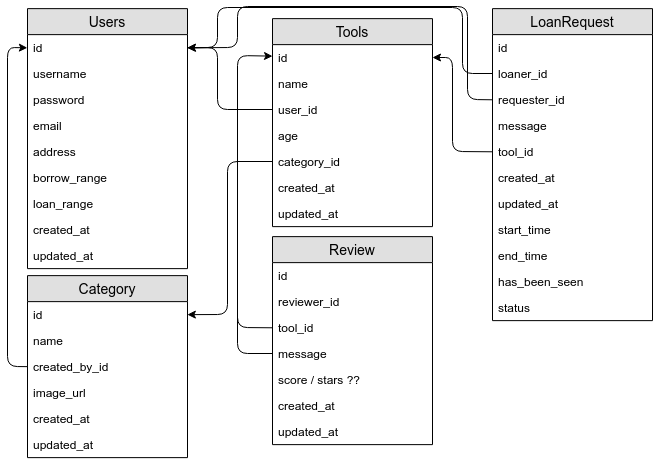

The diagram above was exported from draw.io. Its source (the exported page's mxGraphModel, read from the mxfile embedded in the PNG):
<mxGraphModel dx="797" dy="465" grid="1" gridSize="10" guides="1" tooltips="1" connect="1" arrows="1" fold="1" page="1" pageScale="1" pageWidth="850" pageHeight="1100" math="0" shadow="0">
  <root>
    <mxCell id="ANPPxd_JHxCO401_xon_-0" />
    <mxCell id="ANPPxd_JHxCO401_xon_-1" parent="ANPPxd_JHxCO401_xon_-0" />
    <mxCell id="q02ctdkrDwM0vocN0U6T-2" value="&#10;Users&#10;" style="swimlane;fontStyle=0;childLayout=stackLayout;horizontal=1;startSize=26;fillColor=#e0e0e0;horizontalStack=0;resizeParent=1;resizeParentMax=0;resizeLast=0;collapsible=1;marginBottom=0;swimlaneFillColor=#ffffff;align=center;fontSize=14;movable=1;resizable=1;rotatable=1;deletable=1;editable=1;connectable=1;" vertex="1" parent="ANPPxd_JHxCO401_xon_-1">
      <mxGeometry x="70" y="102.14285714285711" width="160" height="260" as="geometry">
        <mxRectangle x="30" y="67" width="70" height="26" as="alternateBounds" />
      </mxGeometry>
    </mxCell>
    <mxCell id="q02ctdkrDwM0vocN0U6T-3" value="id" style="text;strokeColor=none;fillColor=none;spacingLeft=4;spacingRight=4;overflow=hidden;rotatable=0;points=[[0,0.5],[1,0.5]];portConstraint=eastwest;fontSize=12;" vertex="1" parent="q02ctdkrDwM0vocN0U6T-2">
      <mxGeometry y="26" width="160" height="26" as="geometry" />
    </mxCell>
    <mxCell id="q02ctdkrDwM0vocN0U6T-4" value="username" style="text;strokeColor=none;fillColor=none;spacingLeft=4;spacingRight=4;overflow=hidden;rotatable=0;points=[[0,0.5],[1,0.5]];portConstraint=eastwest;fontSize=12;" vertex="1" parent="q02ctdkrDwM0vocN0U6T-2">
      <mxGeometry y="52" width="160" height="26" as="geometry" />
    </mxCell>
    <mxCell id="q02ctdkrDwM0vocN0U6T-5" value="password" style="text;strokeColor=none;fillColor=none;spacingLeft=4;spacingRight=4;overflow=hidden;rotatable=0;points=[[0,0.5],[1,0.5]];portConstraint=eastwest;fontSize=12;" vertex="1" parent="q02ctdkrDwM0vocN0U6T-2">
      <mxGeometry y="78" width="160" height="26" as="geometry" />
    </mxCell>
    <mxCell id="q02ctdkrDwM0vocN0U6T-6" value="email" style="text;strokeColor=none;fillColor=none;spacingLeft=4;spacingRight=4;overflow=hidden;rotatable=0;points=[[0,0.5],[1,0.5]];portConstraint=eastwest;fontSize=12;" vertex="1" parent="q02ctdkrDwM0vocN0U6T-2">
      <mxGeometry y="104" width="160" height="26" as="geometry" />
    </mxCell>
    <mxCell id="q02ctdkrDwM0vocN0U6T-7" value="address" style="text;strokeColor=none;fillColor=none;spacingLeft=4;spacingRight=4;overflow=hidden;rotatable=0;points=[[0,0.5],[1,0.5]];portConstraint=eastwest;fontSize=12;" vertex="1" parent="q02ctdkrDwM0vocN0U6T-2">
      <mxGeometry y="130" width="160" height="26" as="geometry" />
    </mxCell>
    <mxCell id="q02ctdkrDwM0vocN0U6T-8" value="borrow_range&#10;" style="text;strokeColor=none;fillColor=none;spacingLeft=4;spacingRight=4;overflow=hidden;rotatable=0;points=[[0,0.5],[1,0.5]];portConstraint=eastwest;fontSize=12;" vertex="1" parent="q02ctdkrDwM0vocN0U6T-2">
      <mxGeometry y="156" width="160" height="26" as="geometry" />
    </mxCell>
    <mxCell id="q02ctdkrDwM0vocN0U6T-9" value="loan_range&#10;" style="text;strokeColor=none;fillColor=none;spacingLeft=4;spacingRight=4;overflow=hidden;rotatable=0;points=[[0,0.5],[1,0.5]];portConstraint=eastwest;fontSize=12;" vertex="1" parent="q02ctdkrDwM0vocN0U6T-2">
      <mxGeometry y="182" width="160" height="26" as="geometry" />
    </mxCell>
    <mxCell id="5krpKCJh8naIb9GoBQQN-23" value="created_at&#10;" style="text;strokeColor=none;fillColor=none;spacingLeft=4;spacingRight=4;overflow=hidden;rotatable=0;points=[[0,0.5],[1,0.5]];portConstraint=eastwest;fontSize=12;" vertex="1" parent="q02ctdkrDwM0vocN0U6T-2">
      <mxGeometry y="208" width="160" height="26" as="geometry" />
    </mxCell>
    <mxCell id="5krpKCJh8naIb9GoBQQN-24" value="updated_at&#10;" style="text;strokeColor=none;fillColor=none;spacingLeft=4;spacingRight=4;overflow=hidden;rotatable=0;points=[[0,0.5],[1,0.5]];portConstraint=eastwest;fontSize=12;" vertex="1" parent="q02ctdkrDwM0vocN0U6T-2">
      <mxGeometry y="234" width="160" height="26" as="geometry" />
    </mxCell>
    <mxCell id="q02ctdkrDwM0vocN0U6T-10" value="Tools" style="swimlane;fontStyle=0;childLayout=stackLayout;horizontal=1;startSize=26;fillColor=#e0e0e0;horizontalStack=0;resizeParent=1;resizeParentMax=0;resizeLast=0;collapsible=1;marginBottom=0;swimlaneFillColor=#ffffff;align=center;fontSize=14;movable=1;resizable=1;rotatable=1;deletable=1;editable=1;connectable=1;" vertex="1" parent="ANPPxd_JHxCO401_xon_-1">
      <mxGeometry x="315" y="112.14285714285711" width="160" height="208" as="geometry">
        <mxRectangle x="30" y="67" width="70" height="26" as="alternateBounds" />
      </mxGeometry>
    </mxCell>
    <mxCell id="q02ctdkrDwM0vocN0U6T-11" value="id" style="text;strokeColor=none;fillColor=none;spacingLeft=4;spacingRight=4;overflow=hidden;rotatable=0;points=[[0,0.5],[1,0.5]];portConstraint=eastwest;fontSize=12;" vertex="1" parent="q02ctdkrDwM0vocN0U6T-10">
      <mxGeometry y="26" width="160" height="26" as="geometry" />
    </mxCell>
    <mxCell id="q02ctdkrDwM0vocN0U6T-12" value="name" style="text;strokeColor=none;fillColor=none;spacingLeft=4;spacingRight=4;overflow=hidden;rotatable=0;points=[[0,0.5],[1,0.5]];portConstraint=eastwest;fontSize=12;" vertex="1" parent="q02ctdkrDwM0vocN0U6T-10">
      <mxGeometry y="52" width="160" height="26" as="geometry" />
    </mxCell>
    <mxCell id="q02ctdkrDwM0vocN0U6T-13" value="user_id" style="text;strokeColor=none;fillColor=none;spacingLeft=4;spacingRight=4;overflow=hidden;rotatable=0;points=[[0,0.5],[1,0.5]];portConstraint=eastwest;fontSize=12;" vertex="1" parent="q02ctdkrDwM0vocN0U6T-10">
      <mxGeometry y="78" width="160" height="26" as="geometry" />
    </mxCell>
    <mxCell id="5krpKCJh8naIb9GoBQQN-2" value="age" style="text;strokeColor=none;fillColor=none;spacingLeft=4;spacingRight=4;overflow=hidden;rotatable=0;points=[[0,0.5],[1,0.5]];portConstraint=eastwest;fontSize=12;" vertex="1" parent="q02ctdkrDwM0vocN0U6T-10">
      <mxGeometry y="104" width="160" height="26" as="geometry" />
    </mxCell>
    <mxCell id="5krpKCJh8naIb9GoBQQN-3" value="category_id&#10;" style="text;strokeColor=none;fillColor=none;spacingLeft=4;spacingRight=4;overflow=hidden;rotatable=0;points=[[0,0.5],[1,0.5]];portConstraint=eastwest;fontSize=12;" vertex="1" parent="q02ctdkrDwM0vocN0U6T-10">
      <mxGeometry y="130" width="160" height="26" as="geometry" />
    </mxCell>
    <mxCell id="5krpKCJh8naIb9GoBQQN-25" value="created_at&#10;" style="text;strokeColor=none;fillColor=none;spacingLeft=4;spacingRight=4;overflow=hidden;rotatable=0;points=[[0,0.5],[1,0.5]];portConstraint=eastwest;fontSize=12;" vertex="1" parent="q02ctdkrDwM0vocN0U6T-10">
      <mxGeometry y="156" width="160" height="26" as="geometry" />
    </mxCell>
    <mxCell id="5krpKCJh8naIb9GoBQQN-26" value="updated_at&#10;" style="text;strokeColor=none;fillColor=none;spacingLeft=4;spacingRight=4;overflow=hidden;rotatable=0;points=[[0,0.5],[1,0.5]];portConstraint=eastwest;fontSize=12;" vertex="1" parent="q02ctdkrDwM0vocN0U6T-10">
      <mxGeometry y="182" width="160" height="26" as="geometry" />
    </mxCell>
    <mxCell id="q02ctdkrDwM0vocN0U6T-14" value="LoanRequest" style="swimlane;fontStyle=0;childLayout=stackLayout;horizontal=1;startSize=26;fillColor=#e0e0e0;horizontalStack=0;resizeParent=1;resizeParentMax=0;resizeLast=0;collapsible=1;marginBottom=0;swimlaneFillColor=#ffffff;align=center;fontSize=14;movable=1;resizable=1;rotatable=1;deletable=1;editable=1;connectable=1;" vertex="1" parent="ANPPxd_JHxCO401_xon_-1">
      <mxGeometry x="535" y="102.14285714285711" width="160" height="312" as="geometry">
        <mxRectangle x="470" y="311.1428571428571" width="70" height="26" as="alternateBounds" />
      </mxGeometry>
    </mxCell>
    <mxCell id="q02ctdkrDwM0vocN0U6T-15" value="id" style="text;strokeColor=none;fillColor=none;spacingLeft=4;spacingRight=4;overflow=hidden;rotatable=0;points=[[0,0.5],[1,0.5]];portConstraint=eastwest;fontSize=12;" vertex="1" parent="q02ctdkrDwM0vocN0U6T-14">
      <mxGeometry y="26" width="160" height="26" as="geometry" />
    </mxCell>
    <mxCell id="q02ctdkrDwM0vocN0U6T-16" value="loaner_id" style="text;strokeColor=none;fillColor=none;spacingLeft=4;spacingRight=4;overflow=hidden;rotatable=0;points=[[0,0.5],[1,0.5]];portConstraint=eastwest;fontSize=12;" vertex="1" parent="q02ctdkrDwM0vocN0U6T-14">
      <mxGeometry y="52" width="160" height="26" as="geometry" />
    </mxCell>
    <mxCell id="q02ctdkrDwM0vocN0U6T-17" value="requester_id" style="text;strokeColor=none;fillColor=none;spacingLeft=4;spacingRight=4;overflow=hidden;rotatable=0;points=[[0,0.5],[1,0.5]];portConstraint=eastwest;fontSize=12;" vertex="1" parent="q02ctdkrDwM0vocN0U6T-14">
      <mxGeometry y="78" width="160" height="26" as="geometry" />
    </mxCell>
    <mxCell id="q02ctdkrDwM0vocN0U6T-18" value="message" style="text;strokeColor=none;fillColor=none;spacingLeft=4;spacingRight=4;overflow=hidden;rotatable=0;points=[[0,0.5],[1,0.5]];portConstraint=eastwest;fontSize=12;" vertex="1" parent="q02ctdkrDwM0vocN0U6T-14">
      <mxGeometry y="104" width="160" height="26" as="geometry" />
    </mxCell>
    <mxCell id="q02ctdkrDwM0vocN0U6T-19" value="tool_id" style="text;strokeColor=none;fillColor=none;spacingLeft=4;spacingRight=4;overflow=hidden;rotatable=0;points=[[0,0.5],[1,0.5]];portConstraint=eastwest;fontSize=12;" vertex="1" parent="q02ctdkrDwM0vocN0U6T-14">
      <mxGeometry y="130" width="160" height="26" as="geometry" />
    </mxCell>
    <mxCell id="5krpKCJh8naIb9GoBQQN-0" value="created_at" style="text;strokeColor=none;fillColor=none;spacingLeft=4;spacingRight=4;overflow=hidden;rotatable=0;points=[[0,0.5],[1,0.5]];portConstraint=eastwest;fontSize=12;" vertex="1" parent="q02ctdkrDwM0vocN0U6T-14">
      <mxGeometry y="156" width="160" height="26" as="geometry" />
    </mxCell>
    <mxCell id="5krpKCJh8naIb9GoBQQN-1" value="updated_at" style="text;strokeColor=none;fillColor=none;spacingLeft=4;spacingRight=4;overflow=hidden;rotatable=0;points=[[0,0.5],[1,0.5]];portConstraint=eastwest;fontSize=12;" vertex="1" parent="q02ctdkrDwM0vocN0U6T-14">
      <mxGeometry y="182" width="160" height="26" as="geometry" />
    </mxCell>
    <mxCell id="5krpKCJh8naIb9GoBQQN-18" value="start_time" style="text;strokeColor=none;fillColor=none;spacingLeft=4;spacingRight=4;overflow=hidden;rotatable=0;points=[[0,0.5],[1,0.5]];portConstraint=eastwest;fontSize=12;" vertex="1" parent="q02ctdkrDwM0vocN0U6T-14">
      <mxGeometry y="208" width="160" height="26" as="geometry" />
    </mxCell>
    <mxCell id="5krpKCJh8naIb9GoBQQN-19" value="end_time" style="text;strokeColor=none;fillColor=none;spacingLeft=4;spacingRight=4;overflow=hidden;rotatable=0;points=[[0,0.5],[1,0.5]];portConstraint=eastwest;fontSize=12;" vertex="1" parent="q02ctdkrDwM0vocN0U6T-14">
      <mxGeometry y="234" width="160" height="26" as="geometry" />
    </mxCell>
    <mxCell id="5krpKCJh8naIb9GoBQQN-21" value="has_been_seen" style="text;strokeColor=none;fillColor=none;spacingLeft=4;spacingRight=4;overflow=hidden;rotatable=0;points=[[0,0.5],[1,0.5]];portConstraint=eastwest;fontSize=12;" vertex="1" parent="q02ctdkrDwM0vocN0U6T-14">
      <mxGeometry y="260" width="160" height="26" as="geometry" />
    </mxCell>
    <mxCell id="5krpKCJh8naIb9GoBQQN-22" value="status" style="text;strokeColor=none;fillColor=none;spacingLeft=4;spacingRight=4;overflow=hidden;rotatable=0;points=[[0,0.5],[1,0.5]];portConstraint=eastwest;fontSize=12;" vertex="1" parent="q02ctdkrDwM0vocN0U6T-14">
      <mxGeometry y="286" width="160" height="26" as="geometry" />
    </mxCell>
    <mxCell id="q02ctdkrDwM0vocN0U6T-21" value="Review" style="swimlane;fontStyle=0;childLayout=stackLayout;horizontal=1;startSize=26;fillColor=#e0e0e0;horizontalStack=0;resizeParent=1;resizeParentMax=0;resizeLast=0;collapsible=1;marginBottom=0;swimlaneFillColor=#ffffff;align=center;fontSize=14;movable=1;resizable=1;rotatable=1;deletable=1;editable=1;connectable=1;" vertex="1" parent="ANPPxd_JHxCO401_xon_-1">
      <mxGeometry x="315" y="330.1428571428571" width="160" height="208" as="geometry">
        <mxRectangle x="30" y="67" width="70" height="26" as="alternateBounds" />
      </mxGeometry>
    </mxCell>
    <mxCell id="q02ctdkrDwM0vocN0U6T-22" value="id" style="text;strokeColor=none;fillColor=none;spacingLeft=4;spacingRight=4;overflow=hidden;rotatable=0;points=[[0,0.5],[1,0.5]];portConstraint=eastwest;fontSize=12;" vertex="1" parent="q02ctdkrDwM0vocN0U6T-21">
      <mxGeometry y="26" width="160" height="26" as="geometry" />
    </mxCell>
    <mxCell id="q02ctdkrDwM0vocN0U6T-23" value="reviewer_id" style="text;strokeColor=none;fillColor=none;spacingLeft=4;spacingRight=4;overflow=hidden;rotatable=0;points=[[0,0.5],[1,0.5]];portConstraint=eastwest;fontSize=12;" vertex="1" parent="q02ctdkrDwM0vocN0U6T-21">
      <mxGeometry y="52" width="160" height="26" as="geometry" />
    </mxCell>
    <mxCell id="q02ctdkrDwM0vocN0U6T-24" value="tool_id" style="text;strokeColor=none;fillColor=none;spacingLeft=4;spacingRight=4;overflow=hidden;rotatable=0;points=[[0,0.5],[1,0.5]];portConstraint=eastwest;fontSize=12;" vertex="1" parent="q02ctdkrDwM0vocN0U6T-21">
      <mxGeometry y="78" width="160" height="26" as="geometry" />
    </mxCell>
    <mxCell id="q02ctdkrDwM0vocN0U6T-25" value="message" style="text;strokeColor=none;fillColor=none;spacingLeft=4;spacingRight=4;overflow=hidden;rotatable=0;points=[[0,0.5],[1,0.5]];portConstraint=eastwest;fontSize=12;" vertex="1" parent="q02ctdkrDwM0vocN0U6T-21">
      <mxGeometry y="104" width="160" height="26" as="geometry" />
    </mxCell>
    <mxCell id="q02ctdkrDwM0vocN0U6T-26" value="score / stars ??" style="text;strokeColor=none;fillColor=none;spacingLeft=4;spacingRight=4;overflow=hidden;rotatable=0;points=[[0,0.5],[1,0.5]];portConstraint=eastwest;fontSize=12;" vertex="1" parent="q02ctdkrDwM0vocN0U6T-21">
      <mxGeometry y="130" width="160" height="26" as="geometry" />
    </mxCell>
    <mxCell id="5krpKCJh8naIb9GoBQQN-16" value="created_at" style="text;strokeColor=none;fillColor=none;spacingLeft=4;spacingRight=4;overflow=hidden;rotatable=0;points=[[0,0.5],[1,0.5]];portConstraint=eastwest;fontSize=12;" vertex="1" parent="q02ctdkrDwM0vocN0U6T-21">
      <mxGeometry y="156" width="160" height="26" as="geometry" />
    </mxCell>
    <mxCell id="5krpKCJh8naIb9GoBQQN-17" value="updated_at" style="text;strokeColor=none;fillColor=none;spacingLeft=4;spacingRight=4;overflow=hidden;rotatable=0;points=[[0,0.5],[1,0.5]];portConstraint=eastwest;fontSize=12;" vertex="1" parent="q02ctdkrDwM0vocN0U6T-21">
      <mxGeometry y="182" width="160" height="26" as="geometry" />
    </mxCell>
    <mxCell id="q02ctdkrDwM0vocN0U6T-31" value="" style="endArrow=classic;html=1;exitX=0;exitY=0.5;exitDx=0;exitDy=0;entryX=1;entryY=0.5;entryDx=0;entryDy=0;" edge="1" source="q02ctdkrDwM0vocN0U6T-19" target="q02ctdkrDwM0vocN0U6T-11" parent="ANPPxd_JHxCO401_xon_-1">
      <mxGeometry width="50" height="50" relative="1" as="geometry">
        <mxPoint x="75" y="551" as="sourcePoint" />
        <mxPoint x="125" y="501" as="targetPoint" />
        <Array as="points">
          <mxPoint x="495" y="245" />
          <mxPoint x="495" y="151" />
        </Array>
      </mxGeometry>
    </mxCell>
    <mxCell id="q02ctdkrDwM0vocN0U6T-30" value="" style="endArrow=classic;html=1;exitX=0;exitY=0.5;exitDx=0;exitDy=0;entryX=1;entryY=0.5;entryDx=0;entryDy=0;" edge="1" source="q02ctdkrDwM0vocN0U6T-13" target="q02ctdkrDwM0vocN0U6T-3" parent="ANPPxd_JHxCO401_xon_-1">
      <mxGeometry width="50" height="50" relative="1" as="geometry">
        <mxPoint x="125" y="501" as="sourcePoint" />
        <mxPoint x="75" y="551" as="targetPoint" />
        <Array as="points">
          <mxPoint x="260" y="203" />
          <mxPoint x="260" y="141" />
        </Array>
      </mxGeometry>
    </mxCell>
    <mxCell id="q02ctdkrDwM0vocN0U6T-29" value="" style="endArrow=classic;html=1;exitX=0;exitY=0.5;exitDx=0;exitDy=0;entryX=1;entryY=0.5;entryDx=0;entryDy=0;" edge="1" source="q02ctdkrDwM0vocN0U6T-16" target="q02ctdkrDwM0vocN0U6T-3" parent="ANPPxd_JHxCO401_xon_-1">
      <mxGeometry width="50" height="50" relative="1" as="geometry">
        <mxPoint x="475" y="243.5" as="sourcePoint" />
        <mxPoint x="425" y="293.5" as="targetPoint" />
        <Array as="points">
          <mxPoint x="505" y="167" />
          <mxPoint x="505" y="101" />
          <mxPoint x="260" y="101" />
          <mxPoint x="260" y="141" />
        </Array>
      </mxGeometry>
    </mxCell>
    <mxCell id="_8W3j3eJz5i01s1AI4Pk-0" value="" style="endArrow=none;html=1;exitX=0;exitY=0.5;exitDx=0;exitDy=0;entryX=1;entryY=0.5;entryDx=0;entryDy=0;" edge="1" parent="ANPPxd_JHxCO401_xon_-1" source="q02ctdkrDwM0vocN0U6T-17" target="q02ctdkrDwM0vocN0U6T-3">
      <mxGeometry width="50" height="50" relative="1" as="geometry">
        <mxPoint x="70" y="550" as="sourcePoint" />
        <mxPoint x="440" y="100" as="targetPoint" />
        <Array as="points">
          <mxPoint x="510" y="193" />
          <mxPoint x="510" y="100" />
          <mxPoint x="280" y="100" />
          <mxPoint x="280" y="141" />
        </Array>
      </mxGeometry>
    </mxCell>
    <mxCell id="q02ctdkrDwM0vocN0U6T-27" value="" style="endArrow=classic;html=1;exitX=0;exitY=0.5;exitDx=0;exitDy=0;" edge="1" source="q02ctdkrDwM0vocN0U6T-24" target="q02ctdkrDwM0vocN0U6T-11" parent="ANPPxd_JHxCO401_xon_-1">
      <mxGeometry width="50" height="50" relative="1" as="geometry">
        <mxPoint x="125" y="501" as="sourcePoint" />
        <mxPoint x="75" y="141" as="targetPoint" />
        <Array as="points">
          <mxPoint x="280" y="421" />
          <mxPoint x="280" y="149" />
        </Array>
      </mxGeometry>
    </mxCell>
    <mxCell id="_8W3j3eJz5i01s1AI4Pk-1" value="" style="endArrow=none;html=1;exitX=0;exitY=0.5;exitDx=0;exitDy=0;" edge="1" parent="ANPPxd_JHxCO401_xon_-1" source="q02ctdkrDwM0vocN0U6T-25">
      <mxGeometry width="50" height="50" relative="1" as="geometry">
        <mxPoint x="70" y="440" as="sourcePoint" />
        <mxPoint x="280" y="230" as="targetPoint" />
        <Array as="points">
          <mxPoint x="280" y="447" />
        </Array>
      </mxGeometry>
    </mxCell>
    <mxCell id="5krpKCJh8naIb9GoBQQN-4" value="Category" style="swimlane;fontStyle=0;childLayout=stackLayout;horizontal=1;startSize=26;fillColor=#e0e0e0;horizontalStack=0;resizeParent=1;resizeParentMax=0;resizeLast=0;collapsible=1;marginBottom=0;swimlaneFillColor=#ffffff;align=center;fontSize=14;movable=1;resizable=1;rotatable=1;deletable=1;editable=1;connectable=1;" vertex="1" parent="ANPPxd_JHxCO401_xon_-1">
      <mxGeometry x="70" y="369.1428571428571" width="160" height="182" as="geometry">
        <mxRectangle x="30" y="67" width="70" height="26" as="alternateBounds" />
      </mxGeometry>
    </mxCell>
    <mxCell id="5krpKCJh8naIb9GoBQQN-5" value="id" style="text;strokeColor=none;fillColor=none;spacingLeft=4;spacingRight=4;overflow=hidden;rotatable=0;points=[[0,0.5],[1,0.5]];portConstraint=eastwest;fontSize=12;" vertex="1" parent="5krpKCJh8naIb9GoBQQN-4">
      <mxGeometry y="26" width="160" height="26" as="geometry" />
    </mxCell>
    <mxCell id="5krpKCJh8naIb9GoBQQN-6" value="name" style="text;strokeColor=none;fillColor=none;spacingLeft=4;spacingRight=4;overflow=hidden;rotatable=0;points=[[0,0.5],[1,0.5]];portConstraint=eastwest;fontSize=12;" vertex="1" parent="5krpKCJh8naIb9GoBQQN-4">
      <mxGeometry y="52" width="160" height="26" as="geometry" />
    </mxCell>
    <mxCell id="5krpKCJh8naIb9GoBQQN-7" value="created_by_id" style="text;strokeColor=none;fillColor=none;spacingLeft=4;spacingRight=4;overflow=hidden;rotatable=0;points=[[0,0.5],[1,0.5]];portConstraint=eastwest;fontSize=12;" vertex="1" parent="5krpKCJh8naIb9GoBQQN-4">
      <mxGeometry y="78" width="160" height="26" as="geometry" />
    </mxCell>
    <mxCell id="5krpKCJh8naIb9GoBQQN-8" value="image_url" style="text;strokeColor=none;fillColor=none;spacingLeft=4;spacingRight=4;overflow=hidden;rotatable=0;points=[[0,0.5],[1,0.5]];portConstraint=eastwest;fontSize=12;" vertex="1" parent="5krpKCJh8naIb9GoBQQN-4">
      <mxGeometry y="104" width="160" height="26" as="geometry" />
    </mxCell>
    <mxCell id="5krpKCJh8naIb9GoBQQN-14" value="created_at" style="text;strokeColor=none;fillColor=none;spacingLeft=4;spacingRight=4;overflow=hidden;rotatable=0;points=[[0,0.5],[1,0.5]];portConstraint=eastwest;fontSize=12;" vertex="1" parent="5krpKCJh8naIb9GoBQQN-4">
      <mxGeometry y="130" width="160" height="26" as="geometry" />
    </mxCell>
    <mxCell id="5krpKCJh8naIb9GoBQQN-15" value="updated_at" style="text;strokeColor=none;fillColor=none;spacingLeft=4;spacingRight=4;overflow=hidden;rotatable=0;points=[[0,0.5],[1,0.5]];portConstraint=eastwest;fontSize=12;" vertex="1" parent="5krpKCJh8naIb9GoBQQN-4">
      <mxGeometry y="156" width="160" height="26" as="geometry" />
    </mxCell>
    <mxCell id="5krpKCJh8naIb9GoBQQN-12" value="" style="endArrow=classic;html=1;exitX=0;exitY=0.5;exitDx=0;exitDy=0;entryX=1;entryY=0.5;entryDx=0;entryDy=0;" edge="1" parent="ANPPxd_JHxCO401_xon_-1" source="5krpKCJh8naIb9GoBQQN-3" target="5krpKCJh8naIb9GoBQQN-5">
      <mxGeometry width="50" height="50" relative="1" as="geometry">
        <mxPoint x="70" y="560" as="sourcePoint" />
        <mxPoint x="120" y="510" as="targetPoint" />
        <Array as="points">
          <mxPoint x="270" y="255" />
          <mxPoint x="270" y="408" />
        </Array>
      </mxGeometry>
    </mxCell>
    <mxCell id="5krpKCJh8naIb9GoBQQN-13" value="" style="endArrow=classic;html=1;exitX=0;exitY=0.5;exitDx=0;exitDy=0;entryX=0;entryY=0.5;entryDx=0;entryDy=0;" edge="1" parent="ANPPxd_JHxCO401_xon_-1" source="5krpKCJh8naIb9GoBQQN-7" target="q02ctdkrDwM0vocN0U6T-3">
      <mxGeometry width="50" height="50" relative="1" as="geometry">
        <mxPoint x="70" y="560" as="sourcePoint" />
        <mxPoint x="120" y="510" as="targetPoint" />
        <Array as="points">
          <mxPoint x="50" y="460" />
          <mxPoint x="50" y="141" />
        </Array>
      </mxGeometry>
    </mxCell>
  </root>
</mxGraphModel>